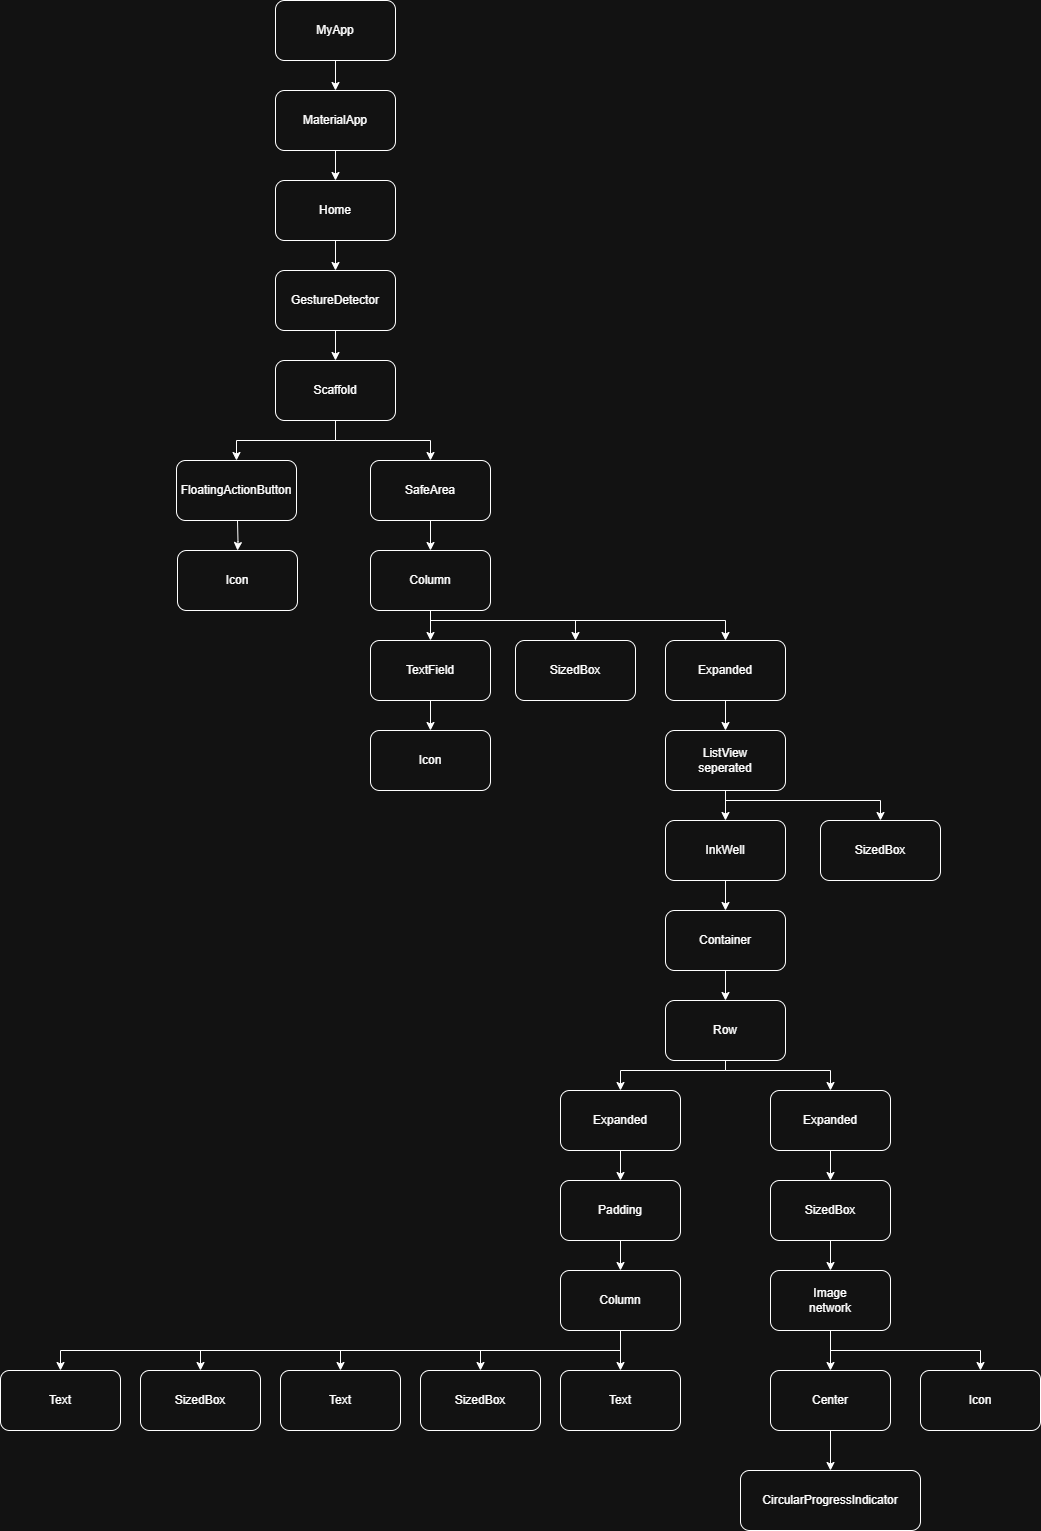

The diagram above was exported from draw.io. Its source (the exported page's mxGraphModel, read from the mxfile embedded in the PNG):
<mxGraphModel dx="1554" dy="1923" grid="1" gridSize="10" guides="1" tooltips="1" connect="1" arrows="1" fold="1" page="1" pageScale="1" pageWidth="850" pageHeight="1100" math="0" shadow="0">
  <root>
    <mxCell id="0" />
    <mxCell id="1" parent="0" />
    <mxCell id="5xi-BNaDQISyRTZjNF9I-16" value="" style="edgeStyle=orthogonalEdgeStyle;rounded=0;orthogonalLoop=1;jettySize=auto;html=1;" edge="1" parent="1" source="5xi-BNaDQISyRTZjNF9I-1" target="5xi-BNaDQISyRTZjNF9I-2">
      <mxGeometry relative="1" as="geometry" />
    </mxCell>
    <mxCell id="5xi-BNaDQISyRTZjNF9I-1" value="MyApp" style="rounded=1;whiteSpace=wrap;html=1;" vertex="1" parent="1">
      <mxGeometry x="365" y="-1070" width="120" height="60" as="geometry" />
    </mxCell>
    <mxCell id="5xi-BNaDQISyRTZjNF9I-17" value="" style="edgeStyle=orthogonalEdgeStyle;rounded=0;orthogonalLoop=1;jettySize=auto;html=1;" edge="1" parent="1" source="5xi-BNaDQISyRTZjNF9I-2" target="5xi-BNaDQISyRTZjNF9I-3">
      <mxGeometry relative="1" as="geometry" />
    </mxCell>
    <mxCell id="5xi-BNaDQISyRTZjNF9I-2" value="MaterialApp" style="rounded=1;whiteSpace=wrap;html=1;" vertex="1" parent="1">
      <mxGeometry x="365" y="-980" width="120" height="60" as="geometry" />
    </mxCell>
    <mxCell id="5xi-BNaDQISyRTZjNF9I-18" value="" style="edgeStyle=orthogonalEdgeStyle;rounded=0;orthogonalLoop=1;jettySize=auto;html=1;" edge="1" parent="1" source="5xi-BNaDQISyRTZjNF9I-3" target="5xi-BNaDQISyRTZjNF9I-4">
      <mxGeometry relative="1" as="geometry" />
    </mxCell>
    <mxCell id="5xi-BNaDQISyRTZjNF9I-3" value="Home" style="rounded=1;whiteSpace=wrap;html=1;" vertex="1" parent="1">
      <mxGeometry x="365" y="-890" width="120" height="60" as="geometry" />
    </mxCell>
    <mxCell id="5xi-BNaDQISyRTZjNF9I-19" value="" style="edgeStyle=orthogonalEdgeStyle;rounded=0;orthogonalLoop=1;jettySize=auto;html=1;" edge="1" parent="1" source="5xi-BNaDQISyRTZjNF9I-4" target="5xi-BNaDQISyRTZjNF9I-6">
      <mxGeometry relative="1" as="geometry" />
    </mxCell>
    <mxCell id="5xi-BNaDQISyRTZjNF9I-4" value="GestureDetector" style="rounded=1;whiteSpace=wrap;html=1;" vertex="1" parent="1">
      <mxGeometry x="365" y="-800" width="120" height="60" as="geometry" />
    </mxCell>
    <mxCell id="5xi-BNaDQISyRTZjNF9I-20" value="" style="edgeStyle=orthogonalEdgeStyle;rounded=0;orthogonalLoop=1;jettySize=auto;html=1;" edge="1" parent="1" source="5xi-BNaDQISyRTZjNF9I-6" target="5xi-BNaDQISyRTZjNF9I-9">
      <mxGeometry relative="1" as="geometry" />
    </mxCell>
    <mxCell id="5xi-BNaDQISyRTZjNF9I-37" style="edgeStyle=orthogonalEdgeStyle;rounded=0;orthogonalLoop=1;jettySize=auto;html=1;exitX=0.5;exitY=1;exitDx=0;exitDy=0;entryX=0.5;entryY=0;entryDx=0;entryDy=0;" edge="1" parent="1" source="5xi-BNaDQISyRTZjNF9I-6" target="5xi-BNaDQISyRTZjNF9I-7">
      <mxGeometry relative="1" as="geometry" />
    </mxCell>
    <mxCell id="5xi-BNaDQISyRTZjNF9I-6" value="Scaffold" style="rounded=1;whiteSpace=wrap;html=1;" vertex="1" parent="1">
      <mxGeometry x="365" y="-710" width="120" height="60" as="geometry" />
    </mxCell>
    <mxCell id="5xi-BNaDQISyRTZjNF9I-23" value="" style="edgeStyle=orthogonalEdgeStyle;rounded=0;orthogonalLoop=1;jettySize=auto;html=1;" edge="1" parent="1" target="5xi-BNaDQISyRTZjNF9I-8">
      <mxGeometry relative="1" as="geometry">
        <mxPoint x="327" y="-550" as="sourcePoint" />
      </mxGeometry>
    </mxCell>
    <mxCell id="5xi-BNaDQISyRTZjNF9I-7" value="FloatingActionButton" style="rounded=1;whiteSpace=wrap;html=1;" vertex="1" parent="1">
      <mxGeometry x="266" y="-610" width="120" height="60" as="geometry" />
    </mxCell>
    <mxCell id="5xi-BNaDQISyRTZjNF9I-8" value="Icon" style="rounded=1;whiteSpace=wrap;html=1;" vertex="1" parent="1">
      <mxGeometry x="267" y="-520" width="120" height="60" as="geometry" />
    </mxCell>
    <mxCell id="5xi-BNaDQISyRTZjNF9I-21" value="" style="edgeStyle=orthogonalEdgeStyle;rounded=0;orthogonalLoop=1;jettySize=auto;html=1;" edge="1" parent="1" source="5xi-BNaDQISyRTZjNF9I-9" target="5xi-BNaDQISyRTZjNF9I-11">
      <mxGeometry relative="1" as="geometry" />
    </mxCell>
    <mxCell id="5xi-BNaDQISyRTZjNF9I-9" value="SafeArea" style="rounded=1;whiteSpace=wrap;html=1;" vertex="1" parent="1">
      <mxGeometry x="460" y="-610" width="120" height="60" as="geometry" />
    </mxCell>
    <mxCell id="5xi-BNaDQISyRTZjNF9I-24" value="" style="edgeStyle=orthogonalEdgeStyle;rounded=0;orthogonalLoop=1;jettySize=auto;html=1;" edge="1" parent="1" source="5xi-BNaDQISyRTZjNF9I-11" target="5xi-BNaDQISyRTZjNF9I-12">
      <mxGeometry relative="1" as="geometry" />
    </mxCell>
    <mxCell id="5xi-BNaDQISyRTZjNF9I-26" style="edgeStyle=orthogonalEdgeStyle;rounded=0;orthogonalLoop=1;jettySize=auto;html=1;exitX=0.5;exitY=1;exitDx=0;exitDy=0;entryX=0.5;entryY=0;entryDx=0;entryDy=0;" edge="1" parent="1" source="5xi-BNaDQISyRTZjNF9I-11" target="5xi-BNaDQISyRTZjNF9I-14">
      <mxGeometry relative="1" as="geometry">
        <Array as="points">
          <mxPoint x="520" y="-450" />
          <mxPoint x="665" y="-450" />
        </Array>
      </mxGeometry>
    </mxCell>
    <mxCell id="5xi-BNaDQISyRTZjNF9I-27" style="edgeStyle=orthogonalEdgeStyle;rounded=0;orthogonalLoop=1;jettySize=auto;html=1;exitX=0.5;exitY=1;exitDx=0;exitDy=0;entryX=0.5;entryY=0;entryDx=0;entryDy=0;" edge="1" parent="1" source="5xi-BNaDQISyRTZjNF9I-11" target="5xi-BNaDQISyRTZjNF9I-13">
      <mxGeometry relative="1" as="geometry">
        <Array as="points">
          <mxPoint x="520" y="-450" />
          <mxPoint x="815" y="-450" />
        </Array>
      </mxGeometry>
    </mxCell>
    <mxCell id="5xi-BNaDQISyRTZjNF9I-11" value="Column" style="rounded=1;whiteSpace=wrap;html=1;" vertex="1" parent="1">
      <mxGeometry x="460" y="-520" width="120" height="60" as="geometry" />
    </mxCell>
    <mxCell id="5xi-BNaDQISyRTZjNF9I-28" value="" style="edgeStyle=orthogonalEdgeStyle;rounded=0;orthogonalLoop=1;jettySize=auto;html=1;" edge="1" parent="1" source="5xi-BNaDQISyRTZjNF9I-12" target="5xi-BNaDQISyRTZjNF9I-15">
      <mxGeometry relative="1" as="geometry" />
    </mxCell>
    <mxCell id="5xi-BNaDQISyRTZjNF9I-12" value="TextField" style="rounded=1;whiteSpace=wrap;html=1;" vertex="1" parent="1">
      <mxGeometry x="460" y="-430" width="120" height="60" as="geometry" />
    </mxCell>
    <mxCell id="5xi-BNaDQISyRTZjNF9I-30" value="" style="edgeStyle=orthogonalEdgeStyle;rounded=0;orthogonalLoop=1;jettySize=auto;html=1;" edge="1" parent="1" source="5xi-BNaDQISyRTZjNF9I-13" target="5xi-BNaDQISyRTZjNF9I-29">
      <mxGeometry relative="1" as="geometry" />
    </mxCell>
    <mxCell id="5xi-BNaDQISyRTZjNF9I-13" value="Expanded" style="rounded=1;whiteSpace=wrap;html=1;" vertex="1" parent="1">
      <mxGeometry x="755" y="-430" width="120" height="60" as="geometry" />
    </mxCell>
    <mxCell id="5xi-BNaDQISyRTZjNF9I-14" value="SizedBox" style="rounded=1;whiteSpace=wrap;html=1;" vertex="1" parent="1">
      <mxGeometry x="605" y="-430" width="120" height="60" as="geometry" />
    </mxCell>
    <mxCell id="5xi-BNaDQISyRTZjNF9I-15" value="Icon" style="rounded=1;whiteSpace=wrap;html=1;" vertex="1" parent="1">
      <mxGeometry x="460" y="-340" width="120" height="60" as="geometry" />
    </mxCell>
    <mxCell id="5xi-BNaDQISyRTZjNF9I-38" value="" style="edgeStyle=orthogonalEdgeStyle;rounded=0;orthogonalLoop=1;jettySize=auto;html=1;" edge="1" parent="1" source="5xi-BNaDQISyRTZjNF9I-29" target="5xi-BNaDQISyRTZjNF9I-31">
      <mxGeometry relative="1" as="geometry" />
    </mxCell>
    <mxCell id="5xi-BNaDQISyRTZjNF9I-58" style="edgeStyle=orthogonalEdgeStyle;rounded=0;orthogonalLoop=1;jettySize=auto;html=1;exitX=0.5;exitY=1;exitDx=0;exitDy=0;entryX=0.5;entryY=0;entryDx=0;entryDy=0;" edge="1" parent="1" source="5xi-BNaDQISyRTZjNF9I-29" target="5xi-BNaDQISyRTZjNF9I-57">
      <mxGeometry relative="1" as="geometry">
        <Array as="points">
          <mxPoint x="815" y="-270" />
          <mxPoint x="970" y="-270" />
        </Array>
      </mxGeometry>
    </mxCell>
    <mxCell id="5xi-BNaDQISyRTZjNF9I-29" value="ListView&lt;div&gt;seperated&lt;/div&gt;" style="rounded=1;whiteSpace=wrap;html=1;" vertex="1" parent="1">
      <mxGeometry x="755" y="-340" width="120" height="60" as="geometry" />
    </mxCell>
    <mxCell id="5xi-BNaDQISyRTZjNF9I-39" value="" style="edgeStyle=orthogonalEdgeStyle;rounded=0;orthogonalLoop=1;jettySize=auto;html=1;" edge="1" parent="1" source="5xi-BNaDQISyRTZjNF9I-31" target="5xi-BNaDQISyRTZjNF9I-32">
      <mxGeometry relative="1" as="geometry" />
    </mxCell>
    <mxCell id="5xi-BNaDQISyRTZjNF9I-31" value="InkWell" style="rounded=1;whiteSpace=wrap;html=1;" vertex="1" parent="1">
      <mxGeometry x="755" y="-250" width="120" height="60" as="geometry" />
    </mxCell>
    <mxCell id="5xi-BNaDQISyRTZjNF9I-40" value="" style="edgeStyle=orthogonalEdgeStyle;rounded=0;orthogonalLoop=1;jettySize=auto;html=1;" edge="1" parent="1" source="5xi-BNaDQISyRTZjNF9I-32" target="5xi-BNaDQISyRTZjNF9I-33">
      <mxGeometry relative="1" as="geometry" />
    </mxCell>
    <mxCell id="5xi-BNaDQISyRTZjNF9I-32" value="Container" style="rounded=1;whiteSpace=wrap;html=1;" vertex="1" parent="1">
      <mxGeometry x="755" y="-160" width="120" height="60" as="geometry" />
    </mxCell>
    <mxCell id="5xi-BNaDQISyRTZjNF9I-41" style="edgeStyle=orthogonalEdgeStyle;rounded=0;orthogonalLoop=1;jettySize=auto;html=1;exitX=0.5;exitY=1;exitDx=0;exitDy=0;entryX=0.5;entryY=0;entryDx=0;entryDy=0;" edge="1" parent="1" source="5xi-BNaDQISyRTZjNF9I-33" target="5xi-BNaDQISyRTZjNF9I-35">
      <mxGeometry relative="1" as="geometry">
        <Array as="points">
          <mxPoint x="815" />
          <mxPoint x="920" />
        </Array>
      </mxGeometry>
    </mxCell>
    <mxCell id="5xi-BNaDQISyRTZjNF9I-42" style="edgeStyle=orthogonalEdgeStyle;rounded=0;orthogonalLoop=1;jettySize=auto;html=1;exitX=0.5;exitY=1;exitDx=0;exitDy=0;entryX=0.5;entryY=0;entryDx=0;entryDy=0;" edge="1" parent="1" source="5xi-BNaDQISyRTZjNF9I-33" target="5xi-BNaDQISyRTZjNF9I-34">
      <mxGeometry relative="1" as="geometry">
        <Array as="points">
          <mxPoint x="815" />
          <mxPoint x="710" />
        </Array>
      </mxGeometry>
    </mxCell>
    <mxCell id="5xi-BNaDQISyRTZjNF9I-33" value="Row" style="rounded=1;whiteSpace=wrap;html=1;" vertex="1" parent="1">
      <mxGeometry x="755" y="-70" width="120" height="60" as="geometry" />
    </mxCell>
    <mxCell id="5xi-BNaDQISyRTZjNF9I-44" value="" style="edgeStyle=orthogonalEdgeStyle;rounded=0;orthogonalLoop=1;jettySize=auto;html=1;" edge="1" parent="1" source="5xi-BNaDQISyRTZjNF9I-34" target="5xi-BNaDQISyRTZjNF9I-43">
      <mxGeometry relative="1" as="geometry" />
    </mxCell>
    <mxCell id="5xi-BNaDQISyRTZjNF9I-34" value="Expanded" style="rounded=1;whiteSpace=wrap;html=1;" vertex="1" parent="1">
      <mxGeometry x="650" y="20" width="120" height="60" as="geometry" />
    </mxCell>
    <mxCell id="5xi-BNaDQISyRTZjNF9I-55" value="" style="edgeStyle=orthogonalEdgeStyle;rounded=0;orthogonalLoop=1;jettySize=auto;html=1;" edge="1" parent="1" source="5xi-BNaDQISyRTZjNF9I-35" target="5xi-BNaDQISyRTZjNF9I-54">
      <mxGeometry relative="1" as="geometry" />
    </mxCell>
    <mxCell id="5xi-BNaDQISyRTZjNF9I-35" value="Expanded" style="rounded=1;whiteSpace=wrap;html=1;" vertex="1" parent="1">
      <mxGeometry x="860" y="20" width="120" height="60" as="geometry" />
    </mxCell>
    <mxCell id="5xi-BNaDQISyRTZjNF9I-46" value="" style="edgeStyle=orthogonalEdgeStyle;rounded=0;orthogonalLoop=1;jettySize=auto;html=1;" edge="1" parent="1" source="5xi-BNaDQISyRTZjNF9I-43" target="5xi-BNaDQISyRTZjNF9I-45">
      <mxGeometry relative="1" as="geometry" />
    </mxCell>
    <mxCell id="5xi-BNaDQISyRTZjNF9I-43" value="Padding" style="rounded=1;whiteSpace=wrap;html=1;" vertex="1" parent="1">
      <mxGeometry x="650" y="110" width="120" height="60" as="geometry" />
    </mxCell>
    <mxCell id="5xi-BNaDQISyRTZjNF9I-53" value="" style="edgeStyle=orthogonalEdgeStyle;rounded=0;orthogonalLoop=1;jettySize=auto;html=1;" edge="1" parent="1" source="5xi-BNaDQISyRTZjNF9I-45" target="5xi-BNaDQISyRTZjNF9I-50">
      <mxGeometry relative="1" as="geometry" />
    </mxCell>
    <mxCell id="5xi-BNaDQISyRTZjNF9I-60" style="edgeStyle=orthogonalEdgeStyle;rounded=0;orthogonalLoop=1;jettySize=auto;html=1;exitX=0.5;exitY=1;exitDx=0;exitDy=0;entryX=0.5;entryY=0;entryDx=0;entryDy=0;" edge="1" parent="1" source="5xi-BNaDQISyRTZjNF9I-45" target="5xi-BNaDQISyRTZjNF9I-47">
      <mxGeometry relative="1" as="geometry" />
    </mxCell>
    <mxCell id="5xi-BNaDQISyRTZjNF9I-61" style="edgeStyle=orthogonalEdgeStyle;rounded=0;orthogonalLoop=1;jettySize=auto;html=1;exitX=0.5;exitY=1;exitDx=0;exitDy=0;entryX=0.5;entryY=0;entryDx=0;entryDy=0;" edge="1" parent="1" source="5xi-BNaDQISyRTZjNF9I-45" target="5xi-BNaDQISyRTZjNF9I-52">
      <mxGeometry relative="1" as="geometry" />
    </mxCell>
    <mxCell id="5xi-BNaDQISyRTZjNF9I-63" style="edgeStyle=orthogonalEdgeStyle;rounded=0;orthogonalLoop=1;jettySize=auto;html=1;exitX=0.5;exitY=1;exitDx=0;exitDy=0;entryX=0.5;entryY=0;entryDx=0;entryDy=0;" edge="1" parent="1" source="5xi-BNaDQISyRTZjNF9I-45" target="5xi-BNaDQISyRTZjNF9I-48">
      <mxGeometry relative="1" as="geometry" />
    </mxCell>
    <mxCell id="5xi-BNaDQISyRTZjNF9I-64" style="edgeStyle=orthogonalEdgeStyle;rounded=0;orthogonalLoop=1;jettySize=auto;html=1;exitX=0.5;exitY=1;exitDx=0;exitDy=0;entryX=0.5;entryY=0;entryDx=0;entryDy=0;" edge="1" parent="1" source="5xi-BNaDQISyRTZjNF9I-45" target="5xi-BNaDQISyRTZjNF9I-51">
      <mxGeometry relative="1" as="geometry" />
    </mxCell>
    <mxCell id="5xi-BNaDQISyRTZjNF9I-45" value="Column" style="rounded=1;whiteSpace=wrap;html=1;" vertex="1" parent="1">
      <mxGeometry x="650" y="200" width="120" height="60" as="geometry" />
    </mxCell>
    <mxCell id="5xi-BNaDQISyRTZjNF9I-47" value="Text" style="rounded=1;whiteSpace=wrap;html=1;" vertex="1" parent="1">
      <mxGeometry x="90" y="300" width="120" height="60" as="geometry" />
    </mxCell>
    <mxCell id="5xi-BNaDQISyRTZjNF9I-48" value="Text" style="rounded=1;whiteSpace=wrap;html=1;" vertex="1" parent="1">
      <mxGeometry x="370" y="300" width="120" height="60" as="geometry" />
    </mxCell>
    <mxCell id="5xi-BNaDQISyRTZjNF9I-50" value="Text" style="rounded=1;whiteSpace=wrap;html=1;" vertex="1" parent="1">
      <mxGeometry x="650" y="300" width="120" height="60" as="geometry" />
    </mxCell>
    <mxCell id="5xi-BNaDQISyRTZjNF9I-51" value="SizedBox" style="rounded=1;whiteSpace=wrap;html=1;" vertex="1" parent="1">
      <mxGeometry x="510" y="300" width="120" height="60" as="geometry" />
    </mxCell>
    <mxCell id="5xi-BNaDQISyRTZjNF9I-52" value="SizedBox" style="rounded=1;whiteSpace=wrap;html=1;" vertex="1" parent="1">
      <mxGeometry x="230" y="300" width="120" height="60" as="geometry" />
    </mxCell>
    <mxCell id="5xi-BNaDQISyRTZjNF9I-59" value="" style="edgeStyle=orthogonalEdgeStyle;rounded=0;orthogonalLoop=1;jettySize=auto;html=1;" edge="1" parent="1" source="5xi-BNaDQISyRTZjNF9I-54" target="5xi-BNaDQISyRTZjNF9I-56">
      <mxGeometry relative="1" as="geometry" />
    </mxCell>
    <mxCell id="5xi-BNaDQISyRTZjNF9I-54" value="SizedBox" style="rounded=1;whiteSpace=wrap;html=1;" vertex="1" parent="1">
      <mxGeometry x="860" y="110" width="120" height="60" as="geometry" />
    </mxCell>
    <mxCell id="5xi-BNaDQISyRTZjNF9I-67" value="" style="edgeStyle=orthogonalEdgeStyle;rounded=0;orthogonalLoop=1;jettySize=auto;html=1;" edge="1" parent="1" source="5xi-BNaDQISyRTZjNF9I-56" target="5xi-BNaDQISyRTZjNF9I-65">
      <mxGeometry relative="1" as="geometry" />
    </mxCell>
    <mxCell id="5xi-BNaDQISyRTZjNF9I-71" style="edgeStyle=orthogonalEdgeStyle;rounded=0;orthogonalLoop=1;jettySize=auto;html=1;exitX=0.5;exitY=1;exitDx=0;exitDy=0;entryX=0.5;entryY=0;entryDx=0;entryDy=0;" edge="1" parent="1" source="5xi-BNaDQISyRTZjNF9I-56" target="5xi-BNaDQISyRTZjNF9I-70">
      <mxGeometry relative="1" as="geometry" />
    </mxCell>
    <mxCell id="5xi-BNaDQISyRTZjNF9I-56" value="Image&lt;div&gt;network&lt;/div&gt;" style="rounded=1;whiteSpace=wrap;html=1;" vertex="1" parent="1">
      <mxGeometry x="860" y="200" width="120" height="60" as="geometry" />
    </mxCell>
    <mxCell id="5xi-BNaDQISyRTZjNF9I-57" value="SizedBox" style="rounded=1;whiteSpace=wrap;html=1;" vertex="1" parent="1">
      <mxGeometry x="910" y="-250" width="120" height="60" as="geometry" />
    </mxCell>
    <mxCell id="5xi-BNaDQISyRTZjNF9I-69" value="" style="edgeStyle=orthogonalEdgeStyle;rounded=0;orthogonalLoop=1;jettySize=auto;html=1;" edge="1" parent="1" source="5xi-BNaDQISyRTZjNF9I-65" target="5xi-BNaDQISyRTZjNF9I-66">
      <mxGeometry relative="1" as="geometry" />
    </mxCell>
    <mxCell id="5xi-BNaDQISyRTZjNF9I-65" value="Center" style="rounded=1;whiteSpace=wrap;html=1;" vertex="1" parent="1">
      <mxGeometry x="860" y="300" width="120" height="60" as="geometry" />
    </mxCell>
    <mxCell id="5xi-BNaDQISyRTZjNF9I-66" value="CircularProgressIndicator" style="rounded=1;whiteSpace=wrap;html=1;" vertex="1" parent="1">
      <mxGeometry x="830" y="400" width="180" height="60" as="geometry" />
    </mxCell>
    <mxCell id="5xi-BNaDQISyRTZjNF9I-70" value="Icon" style="rounded=1;whiteSpace=wrap;html=1;" vertex="1" parent="1">
      <mxGeometry x="1010" y="300" width="120" height="60" as="geometry" />
    </mxCell>
  </root>
</mxGraphModel>